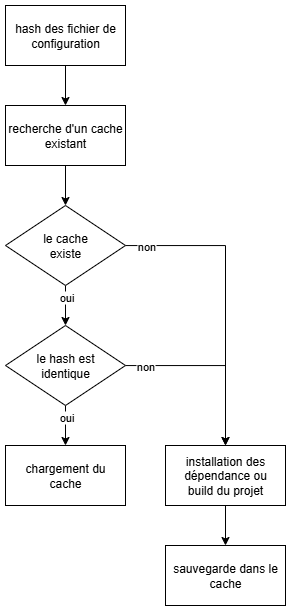

The diagram above was exported from draw.io. Its source (the exported page's mxGraphModel, read from the mxfile embedded in the PNG):
<mxGraphModel dx="1556" dy="931" grid="1" gridSize="10" guides="1" tooltips="1" connect="1" arrows="1" fold="1" page="1" pageScale="1" pageWidth="827" pageHeight="1169" math="0" shadow="0">
  <root>
    <mxCell id="0" />
    <mxCell id="1" parent="0" />
    <mxCell id="IwVUgYrrJ9hRavWav0uS-4" style="edgeStyle=orthogonalEdgeStyle;rounded=0;orthogonalLoop=1;jettySize=auto;html=1;entryX=0.5;entryY=0;entryDx=0;entryDy=0;" edge="1" parent="1" source="IwVUgYrrJ9hRavWav0uS-1" target="IwVUgYrrJ9hRavWav0uS-2">
      <mxGeometry relative="1" as="geometry" />
    </mxCell>
    <mxCell id="IwVUgYrrJ9hRavWav0uS-1" value="hash des fichier de configuration" style="rounded=0;whiteSpace=wrap;html=1;" vertex="1" parent="1">
      <mxGeometry x="40" y="40" width="120" height="60" as="geometry" />
    </mxCell>
    <mxCell id="IwVUgYrrJ9hRavWav0uS-5" style="edgeStyle=orthogonalEdgeStyle;rounded=0;orthogonalLoop=1;jettySize=auto;html=1;entryX=0.5;entryY=0;entryDx=0;entryDy=0;" edge="1" parent="1" source="IwVUgYrrJ9hRavWav0uS-2" target="IwVUgYrrJ9hRavWav0uS-3">
      <mxGeometry relative="1" as="geometry" />
    </mxCell>
    <mxCell id="IwVUgYrrJ9hRavWav0uS-2" value="recherche d'un cache existant" style="rounded=0;whiteSpace=wrap;html=1;" vertex="1" parent="1">
      <mxGeometry x="40" y="140" width="120" height="60" as="geometry" />
    </mxCell>
    <mxCell id="IwVUgYrrJ9hRavWav0uS-7" style="edgeStyle=orthogonalEdgeStyle;rounded=0;orthogonalLoop=1;jettySize=auto;html=1;entryX=0.5;entryY=0;entryDx=0;entryDy=0;" edge="1" parent="1" source="IwVUgYrrJ9hRavWav0uS-3" target="IwVUgYrrJ9hRavWav0uS-6">
      <mxGeometry relative="1" as="geometry" />
    </mxCell>
    <mxCell id="IwVUgYrrJ9hRavWav0uS-11" value="oui" style="edgeLabel;html=1;align=center;verticalAlign=middle;resizable=0;points=[];" vertex="1" connectable="0" parent="IwVUgYrrJ9hRavWav0uS-7">
      <mxGeometry x="-0.4333" relative="1" as="geometry">
        <mxPoint as="offset" />
      </mxGeometry>
    </mxCell>
    <mxCell id="IwVUgYrrJ9hRavWav0uS-14" style="edgeStyle=orthogonalEdgeStyle;rounded=0;orthogonalLoop=1;jettySize=auto;html=1;entryX=0.5;entryY=0;entryDx=0;entryDy=0;" edge="1" parent="1" source="IwVUgYrrJ9hRavWav0uS-3" target="IwVUgYrrJ9hRavWav0uS-12">
      <mxGeometry relative="1" as="geometry" />
    </mxCell>
    <mxCell id="IwVUgYrrJ9hRavWav0uS-15" value="non" style="edgeLabel;html=1;align=center;verticalAlign=middle;resizable=0;points=[];" vertex="1" connectable="0" parent="IwVUgYrrJ9hRavWav0uS-14">
      <mxGeometry x="-0.9067" relative="1" as="geometry">
        <mxPoint x="6" as="offset" />
      </mxGeometry>
    </mxCell>
    <mxCell id="IwVUgYrrJ9hRavWav0uS-3" value="le cache&lt;div&gt;existe&lt;/div&gt;" style="rhombus;whiteSpace=wrap;html=1;" vertex="1" parent="1">
      <mxGeometry x="40" y="240" width="120" height="80" as="geometry" />
    </mxCell>
    <mxCell id="IwVUgYrrJ9hRavWav0uS-9" style="edgeStyle=orthogonalEdgeStyle;rounded=0;orthogonalLoop=1;jettySize=auto;html=1;entryX=0.5;entryY=0;entryDx=0;entryDy=0;" edge="1" parent="1" source="IwVUgYrrJ9hRavWav0uS-6" target="IwVUgYrrJ9hRavWav0uS-8">
      <mxGeometry relative="1" as="geometry" />
    </mxCell>
    <mxCell id="IwVUgYrrJ9hRavWav0uS-10" value="oui" style="edgeLabel;html=1;align=center;verticalAlign=middle;resizable=0;points=[];" vertex="1" connectable="0" parent="IwVUgYrrJ9hRavWav0uS-9">
      <mxGeometry x="-0.4" relative="1" as="geometry">
        <mxPoint as="offset" />
      </mxGeometry>
    </mxCell>
    <mxCell id="IwVUgYrrJ9hRavWav0uS-13" style="edgeStyle=orthogonalEdgeStyle;rounded=0;orthogonalLoop=1;jettySize=auto;html=1;entryX=0.5;entryY=0;entryDx=0;entryDy=0;" edge="1" parent="1" source="IwVUgYrrJ9hRavWav0uS-6" target="IwVUgYrrJ9hRavWav0uS-12">
      <mxGeometry relative="1" as="geometry" />
    </mxCell>
    <mxCell id="IwVUgYrrJ9hRavWav0uS-16" value="non" style="edgeLabel;html=1;align=center;verticalAlign=middle;resizable=0;points=[];" vertex="1" connectable="0" parent="IwVUgYrrJ9hRavWav0uS-13">
      <mxGeometry x="-0.8667" y="-1" relative="1" as="geometry">
        <mxPoint x="8" y="-1" as="offset" />
      </mxGeometry>
    </mxCell>
    <mxCell id="IwVUgYrrJ9hRavWav0uS-6" value="le hash est&lt;div&gt;identique&lt;/div&gt;" style="rhombus;whiteSpace=wrap;html=1;" vertex="1" parent="1">
      <mxGeometry x="40" y="360" width="120" height="80" as="geometry" />
    </mxCell>
    <mxCell id="IwVUgYrrJ9hRavWav0uS-8" value="chargement du&lt;div&gt;cache&lt;/div&gt;" style="rounded=0;whiteSpace=wrap;html=1;" vertex="1" parent="1">
      <mxGeometry x="40" y="480" width="120" height="60" as="geometry" />
    </mxCell>
    <mxCell id="IwVUgYrrJ9hRavWav0uS-18" style="edgeStyle=orthogonalEdgeStyle;rounded=0;orthogonalLoop=1;jettySize=auto;html=1;entryX=0.5;entryY=0;entryDx=0;entryDy=0;" edge="1" parent="1" source="IwVUgYrrJ9hRavWav0uS-12" target="IwVUgYrrJ9hRavWav0uS-17">
      <mxGeometry relative="1" as="geometry" />
    </mxCell>
    <mxCell id="IwVUgYrrJ9hRavWav0uS-12" value="installation des dépendance ou&lt;div&gt;build du projet&lt;/div&gt;" style="rounded=0;whiteSpace=wrap;html=1;" vertex="1" parent="1">
      <mxGeometry x="200" y="480" width="120" height="60" as="geometry" />
    </mxCell>
    <mxCell id="IwVUgYrrJ9hRavWav0uS-17" value="sauvegarde dans le cache" style="rounded=0;whiteSpace=wrap;html=1;" vertex="1" parent="1">
      <mxGeometry x="200" y="580" width="120" height="60" as="geometry" />
    </mxCell>
  </root>
</mxGraphModel>